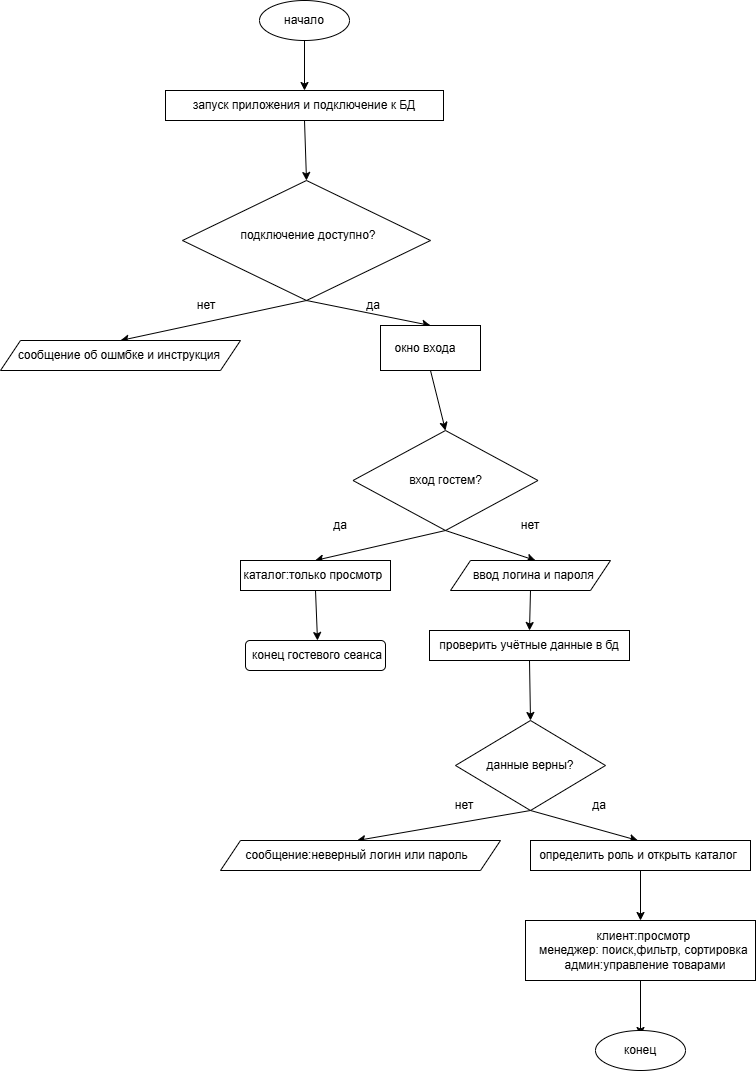

The diagram above was exported from draw.io. Its source (the exported page's mxGraphModel, read from the mxfile embedded in the PNG):
<mxGraphModel dx="1042" dy="660" grid="1" gridSize="10" guides="1" tooltips="1" connect="1" arrows="1" fold="1" page="1" pageScale="1" pageWidth="827" pageHeight="1169" math="0" shadow="0">
  <root>
    <mxCell id="0" />
    <mxCell id="1" parent="0" />
    <mxCell id="qbBH8tOwy9H8zYfOAXwH-1" parent="1" style="ellipse;whiteSpace=wrap;html=1;fillColor=#FFFFFF;" value="" vertex="1">
      <mxGeometry height="40" width="90" x="369" y="30" as="geometry" />
    </mxCell>
    <mxCell id="qbBH8tOwy9H8zYfOAXwH-2" parent="1" style="text;html=1;whiteSpace=wrap;strokeColor=none;fillColor=none;align=center;verticalAlign=middle;rounded=0;" value="начало" vertex="1">
      <mxGeometry height="30" width="60" x="384" y="35" as="geometry" />
    </mxCell>
    <mxCell id="qbBH8tOwy9H8zYfOAXwH-3" edge="1" parent="1" source="qbBH8tOwy9H8zYfOAXwH-1" style="endArrow=classic;html=1;rounded=0;exitX=0.5;exitY=1;exitDx=0;exitDy=0;" value="">
      <mxGeometry height="50" relative="1" width="50" as="geometry">
        <mxPoint x="390" y="370" as="sourcePoint" />
        <mxPoint x="414" y="120" as="targetPoint" />
      </mxGeometry>
    </mxCell>
    <mxCell id="qbBH8tOwy9H8zYfOAXwH-4" parent="1" style="rounded=0;whiteSpace=wrap;html=1;" value="" vertex="1">
      <mxGeometry height="30" width="278" x="275" y="120" as="geometry" />
    </mxCell>
    <mxCell id="qbBH8tOwy9H8zYfOAXwH-5" edge="1" parent="1" source="qbBH8tOwy9H8zYfOAXwH-4" style="endArrow=classic;html=1;rounded=0;exitX=0.5;exitY=1;exitDx=0;exitDy=0;entryX=0.5;entryY=0;entryDx=0;entryDy=0;" target="qbBH8tOwy9H8zYfOAXwH-6" value="">
      <mxGeometry height="50" relative="1" width="50" as="geometry">
        <mxPoint x="390" y="250" as="sourcePoint" />
        <mxPoint x="414" y="220" as="targetPoint" />
      </mxGeometry>
    </mxCell>
    <mxCell id="qbBH8tOwy9H8zYfOAXwH-53" edge="1" parent="1" source="qbBH8tOwy9H8zYfOAXwH-6" style="edgeStyle=orthogonalEdgeStyle;rounded=0;orthogonalLoop=1;jettySize=auto;html=1;exitX=0;exitY=1;exitDx=0;exitDy=0;">
      <mxGeometry relative="1" as="geometry">
        <mxPoint x="354" y="300" as="targetPoint" />
      </mxGeometry>
    </mxCell>
    <mxCell id="qbBH8tOwy9H8zYfOAXwH-6" parent="1" style="rhombus;whiteSpace=wrap;html=1;" value="" vertex="1">
      <mxGeometry height="120" width="248" x="292" y="210" as="geometry" />
    </mxCell>
    <mxCell id="qbBH8tOwy9H8zYfOAXwH-8" edge="1" parent="1" source="qbBH8tOwy9H8zYfOAXwH-6" style="endArrow=classic;html=1;rounded=0;exitX=0.5;exitY=1;exitDx=0;exitDy=0;entryX=0.5;entryY=0;entryDx=0;entryDy=0;" target="qbBH8tOwy9H8zYfOAXwH-35" value="">
      <mxGeometry height="50" relative="1" width="50" as="geometry">
        <mxPoint x="210" y="360" as="sourcePoint" />
        <mxPoint x="280" y="370" as="targetPoint" />
      </mxGeometry>
    </mxCell>
    <mxCell id="qbBH8tOwy9H8zYfOAXwH-9" parent="1" style="shape=parallelogram;perimeter=parallelogramPerimeter;whiteSpace=wrap;html=1;fixedSize=1;" value="" vertex="1">
      <mxGeometry height="30" width="240" x="110" y="370" as="geometry" />
    </mxCell>
    <mxCell id="qbBH8tOwy9H8zYfOAXwH-10" edge="1" parent="1" source="qbBH8tOwy9H8zYfOAXwH-6" style="endArrow=classic;html=1;rounded=0;exitX=0.5;exitY=1;exitDx=0;exitDy=0;entryX=0.5;entryY=0;entryDx=0;entryDy=0;" target="qbBH8tOwy9H8zYfOAXwH-12" value="">
      <mxGeometry height="50" relative="1" width="50" as="geometry">
        <mxPoint x="390" y="370" as="sourcePoint" />
        <mxPoint x="500" y="340" as="targetPoint" />
      </mxGeometry>
    </mxCell>
    <mxCell id="qbBH8tOwy9H8zYfOAXwH-12" parent="1" style="rounded=0;whiteSpace=wrap;html=1;" value="" vertex="1">
      <mxGeometry height="45" width="100" x="490" y="355" as="geometry" />
    </mxCell>
    <mxCell id="qbBH8tOwy9H8zYfOAXwH-13" edge="1" parent="1" source="qbBH8tOwy9H8zYfOAXwH-12" style="endArrow=classic;html=1;rounded=0;exitX=0.5;exitY=1;exitDx=0;exitDy=0;entryX=0.5;entryY=0;entryDx=0;entryDy=0;" target="qbBH8tOwy9H8zYfOAXwH-14" value="">
      <mxGeometry height="50" relative="1" width="50" as="geometry">
        <mxPoint x="390" y="370" as="sourcePoint" />
        <mxPoint x="555" y="460" as="targetPoint" />
      </mxGeometry>
    </mxCell>
    <mxCell id="qbBH8tOwy9H8zYfOAXwH-14" parent="1" style="rhombus;whiteSpace=wrap;html=1;" value="" vertex="1">
      <mxGeometry height="100" width="185" x="462.5" y="460" as="geometry" />
    </mxCell>
    <mxCell id="qbBH8tOwy9H8zYfOAXwH-15" edge="1" parent="1" source="qbBH8tOwy9H8zYfOAXwH-14" style="endArrow=classic;html=1;rounded=0;entryX=0.5;entryY=0;entryDx=0;entryDy=0;exitX=0.5;exitY=1;exitDx=0;exitDy=0;" target="qbBH8tOwy9H8zYfOAXwH-41" value="">
      <mxGeometry height="50" relative="1" width="50" as="geometry">
        <mxPoint x="390" y="670" as="sourcePoint" />
        <mxPoint x="440" y="620" as="targetPoint" />
      </mxGeometry>
    </mxCell>
    <mxCell id="qbBH8tOwy9H8zYfOAXwH-16" parent="1" style="rounded=0;whiteSpace=wrap;html=1;" value="" vertex="1">
      <mxGeometry height="30" width="150" x="350" y="590" as="geometry" />
    </mxCell>
    <mxCell id="qbBH8tOwy9H8zYfOAXwH-17" edge="1" parent="1" source="qbBH8tOwy9H8zYfOAXwH-16" style="endArrow=classic;html=1;rounded=0;exitX=0.5;exitY=1;exitDx=0;exitDy=0;entryX=0.5;entryY=0;entryDx=0;entryDy=0;" target="qbBH8tOwy9H8zYfOAXwH-42" value="">
      <mxGeometry height="50" relative="1" width="50" as="geometry">
        <mxPoint x="390" y="670" as="sourcePoint" />
        <mxPoint x="440" y="700" as="targetPoint" />
      </mxGeometry>
    </mxCell>
    <mxCell id="qbBH8tOwy9H8zYfOAXwH-18" parent="1" style="rounded=1;whiteSpace=wrap;html=1;" value="" vertex="1">
      <mxGeometry height="30" width="140" x="355" y="670" as="geometry" />
    </mxCell>
    <mxCell id="qbBH8tOwy9H8zYfOAXwH-19" edge="1" parent="1" source="qbBH8tOwy9H8zYfOAXwH-14" style="endArrow=classic;html=1;rounded=0;exitX=0.5;exitY=1;exitDx=0;exitDy=0;entryX=0.5;entryY=0;entryDx=0;entryDy=0;" target="qbBH8tOwy9H8zYfOAXwH-44" value="">
      <mxGeometry height="50" relative="1" width="50" as="geometry">
        <mxPoint x="390" y="670" as="sourcePoint" />
        <mxPoint x="650" y="600" as="targetPoint" />
      </mxGeometry>
    </mxCell>
    <mxCell id="qbBH8tOwy9H8zYfOAXwH-20" parent="1" style="shape=parallelogram;perimeter=parallelogramPerimeter;whiteSpace=wrap;html=1;fixedSize=1;" value="" vertex="1">
      <mxGeometry height="30" width="160" x="560" y="590" as="geometry" />
    </mxCell>
    <mxCell id="qbBH8tOwy9H8zYfOAXwH-21" edge="1" parent="1" source="qbBH8tOwy9H8zYfOAXwH-20" style="endArrow=classic;html=1;rounded=0;exitX=0.5;exitY=1;exitDx=0;exitDy=0;entryX=0.5;entryY=0;entryDx=0;entryDy=0;" target="qbBH8tOwy9H8zYfOAXwH-45" value="">
      <mxGeometry height="50" relative="1" width="50" as="geometry">
        <mxPoint x="390" y="670" as="sourcePoint" />
        <mxPoint x="650" y="690" as="targetPoint" />
      </mxGeometry>
    </mxCell>
    <mxCell id="qbBH8tOwy9H8zYfOAXwH-22" parent="1" style="rounded=0;whiteSpace=wrap;html=1;" value="" vertex="1">
      <mxGeometry height="30" width="200" x="539" y="660" as="geometry" />
    </mxCell>
    <mxCell id="qbBH8tOwy9H8zYfOAXwH-23" edge="1" parent="1" source="qbBH8tOwy9H8zYfOAXwH-22" style="endArrow=classic;html=1;rounded=0;exitX=0.5;exitY=1;exitDx=0;exitDy=0;entryX=0.5;entryY=0;entryDx=0;entryDy=0;" target="qbBH8tOwy9H8zYfOAXwH-24" value="">
      <mxGeometry height="50" relative="1" width="50" as="geometry">
        <mxPoint x="390" y="670" as="sourcePoint" />
        <mxPoint x="650" y="820" as="targetPoint" />
      </mxGeometry>
    </mxCell>
    <mxCell id="qbBH8tOwy9H8zYfOAXwH-24" parent="1" style="rhombus;whiteSpace=wrap;html=1;" value="" vertex="1">
      <mxGeometry height="90" width="150" x="565" y="750" as="geometry" />
    </mxCell>
    <mxCell id="qbBH8tOwy9H8zYfOAXwH-25" edge="1" parent="1" source="qbBH8tOwy9H8zYfOAXwH-24" style="endArrow=classic;html=1;rounded=0;exitX=0.5;exitY=1;exitDx=0;exitDy=0;entryX=0.5;entryY=0;entryDx=0;entryDy=0;" target="qbBH8tOwy9H8zYfOAXwH-48" value="">
      <mxGeometry height="50" relative="1" width="50" as="geometry">
        <mxPoint x="390" y="1070" as="sourcePoint" />
        <mxPoint x="590" y="880" as="targetPoint" />
      </mxGeometry>
    </mxCell>
    <mxCell id="qbBH8tOwy9H8zYfOAXwH-26" parent="1" style="shape=parallelogram;perimeter=parallelogramPerimeter;whiteSpace=wrap;html=1;fixedSize=1;" value="" vertex="1">
      <mxGeometry height="30" width="280" x="330" y="870" as="geometry" />
    </mxCell>
    <mxCell id="qbBH8tOwy9H8zYfOAXwH-27" edge="1" parent="1" source="qbBH8tOwy9H8zYfOAXwH-24" style="endArrow=classic;html=1;rounded=0;exitX=0.5;exitY=1;exitDx=0;exitDy=0;entryX=0.5;entryY=0;entryDx=0;entryDy=0;" target="qbBH8tOwy9H8zYfOAXwH-50" value="">
      <mxGeometry height="50" relative="1" width="50" as="geometry">
        <mxPoint x="390" y="1070" as="sourcePoint" />
        <mxPoint x="700" y="900" as="targetPoint" />
      </mxGeometry>
    </mxCell>
    <mxCell id="qbBH8tOwy9H8zYfOAXwH-28" parent="1" style="rounded=0;whiteSpace=wrap;html=1;" value="" vertex="1">
      <mxGeometry height="30" width="220" x="640" y="870" as="geometry" />
    </mxCell>
    <mxCell id="qbBH8tOwy9H8zYfOAXwH-29" edge="1" parent="1" source="qbBH8tOwy9H8zYfOAXwH-28" style="endArrow=classic;html=1;rounded=0;exitX=0.5;exitY=1;exitDx=0;exitDy=0;entryX=0.5;entryY=0;entryDx=0;entryDy=0;" target="qbBH8tOwy9H8zYfOAXwH-30" value="">
      <mxGeometry height="50" relative="1" width="50" as="geometry">
        <mxPoint x="390" y="1070" as="sourcePoint" />
        <mxPoint x="714" y="980" as="targetPoint" />
      </mxGeometry>
    </mxCell>
    <mxCell id="qbBH8tOwy9H8zYfOAXwH-30" parent="1" style="rounded=0;whiteSpace=wrap;html=1;" value="" vertex="1">
      <mxGeometry height="60" width="230" x="635" y="950" as="geometry" />
    </mxCell>
    <mxCell id="qbBH8tOwy9H8zYfOAXwH-31" edge="1" parent="1" source="qbBH8tOwy9H8zYfOAXwH-30" style="endArrow=classic;html=1;rounded=0;exitX=0.5;exitY=1;exitDx=0;exitDy=0;entryX=0.5;entryY=0;entryDx=0;entryDy=0;" target="qbBH8tOwy9H8zYfOAXwH-52" value="">
      <mxGeometry height="50" relative="1" width="50" as="geometry">
        <mxPoint x="390" y="1070" as="sourcePoint" />
        <mxPoint x="700" y="1090" as="targetPoint" />
      </mxGeometry>
    </mxCell>
    <mxCell id="qbBH8tOwy9H8zYfOAXwH-32" parent="1" style="ellipse;whiteSpace=wrap;html=1;fillColor=#FFFFFF;" value="" vertex="1">
      <mxGeometry height="40" width="90" x="705" y="1060" as="geometry" />
    </mxCell>
    <mxCell id="qbBH8tOwy9H8zYfOAXwH-33" parent="1" style="text;html=1;whiteSpace=wrap;strokeColor=none;fillColor=none;align=center;verticalAlign=middle;rounded=0;" value="запуск приложения и подключение к БД" vertex="1">
      <mxGeometry height="30" width="250" x="289" y="120" as="geometry" />
    </mxCell>
    <mxCell id="qbBH8tOwy9H8zYfOAXwH-34" parent="1" style="text;html=1;whiteSpace=wrap;strokeColor=none;fillColor=none;align=center;verticalAlign=middle;rounded=0;" value="подключение доступно?" vertex="1">
      <mxGeometry height="30" width="144" x="346" y="250" as="geometry" />
    </mxCell>
    <mxCell id="qbBH8tOwy9H8zYfOAXwH-35" parent="1" style="text;html=1;whiteSpace=wrap;strokeColor=none;fillColor=none;align=center;verticalAlign=middle;rounded=0;" value="сообщение об ошмбке и инструкция&amp;nbsp;" vertex="1">
      <mxGeometry height="30" width="225" x="117.5" y="370" as="geometry" />
    </mxCell>
    <mxCell id="qbBH8tOwy9H8zYfOAXwH-36" parent="1" style="text;html=1;whiteSpace=wrap;strokeColor=none;fillColor=none;align=center;verticalAlign=middle;rounded=0;" value="нет" vertex="1">
      <mxGeometry height="30" width="60" x="286" y="320" as="geometry" />
    </mxCell>
    <mxCell id="qbBH8tOwy9H8zYfOAXwH-37" parent="1" style="text;html=1;whiteSpace=wrap;strokeColor=none;fillColor=none;align=center;verticalAlign=middle;rounded=0;" value="да" vertex="1">
      <mxGeometry height="30" width="60" x="452.5" y="320" as="geometry" />
    </mxCell>
    <mxCell id="qbBH8tOwy9H8zYfOAXwH-38" parent="1" style="text;html=1;whiteSpace=wrap;strokeColor=none;fillColor=none;align=center;verticalAlign=middle;rounded=0;" value="окно входа" vertex="1">
      <mxGeometry height="30" width="90" x="490" y="362.5" as="geometry" />
    </mxCell>
    <mxCell id="qbBH8tOwy9H8zYfOAXwH-39" parent="1" style="text;html=1;whiteSpace=wrap;strokeColor=none;fillColor=none;align=center;verticalAlign=middle;rounded=0;" value="вход гостем?" vertex="1">
      <mxGeometry height="30" width="85" x="512.5" y="495" as="geometry" />
    </mxCell>
    <mxCell id="qbBH8tOwy9H8zYfOAXwH-40" parent="1" style="text;html=1;whiteSpace=wrap;strokeColor=none;fillColor=none;align=center;verticalAlign=middle;rounded=0;" value="да" vertex="1">
      <mxGeometry height="30" width="60" x="420" y="540" as="geometry" />
    </mxCell>
    <mxCell id="qbBH8tOwy9H8zYfOAXwH-41" parent="1" style="text;html=1;whiteSpace=wrap;strokeColor=none;fillColor=none;align=center;verticalAlign=middle;rounded=0;" value="каталог:только просмотр&amp;nbsp;" vertex="1">
      <mxGeometry height="30" width="151" x="349" y="590" as="geometry" />
    </mxCell>
    <mxCell id="qbBH8tOwy9H8zYfOAXwH-42" parent="1" style="text;html=1;whiteSpace=wrap;strokeColor=none;fillColor=none;align=center;verticalAlign=middle;rounded=0;" value="конец гостевого сеанса" vertex="1">
      <mxGeometry height="30" width="136" x="359" y="670" as="geometry" />
    </mxCell>
    <mxCell id="qbBH8tOwy9H8zYfOAXwH-43" parent="1" style="text;html=1;whiteSpace=wrap;strokeColor=none;fillColor=none;align=center;verticalAlign=middle;rounded=0;" value="нет" vertex="1">
      <mxGeometry height="30" width="60" x="610" y="540" as="geometry" />
    </mxCell>
    <mxCell id="qbBH8tOwy9H8zYfOAXwH-44" parent="1" style="text;html=1;whiteSpace=wrap;strokeColor=none;fillColor=none;align=center;verticalAlign=middle;rounded=0;" value="ввод логина и пароля&amp;nbsp;" vertex="1">
      <mxGeometry height="30" width="130" x="580" y="590" as="geometry" />
    </mxCell>
    <mxCell id="qbBH8tOwy9H8zYfOAXwH-45" parent="1" style="text;html=1;whiteSpace=wrap;strokeColor=none;fillColor=none;align=center;verticalAlign=middle;rounded=0;" value="проверить учётные данные в бд" vertex="1">
      <mxGeometry height="30" width="190" x="544" y="660" as="geometry" />
    </mxCell>
    <mxCell id="qbBH8tOwy9H8zYfOAXwH-46" parent="1" style="text;html=1;whiteSpace=wrap;strokeColor=none;fillColor=none;align=center;verticalAlign=middle;rounded=0;" value="данные верны?" vertex="1">
      <mxGeometry height="30" width="100" x="590" y="780" as="geometry" />
    </mxCell>
    <mxCell id="qbBH8tOwy9H8zYfOAXwH-47" parent="1" style="text;html=1;whiteSpace=wrap;strokeColor=none;fillColor=none;align=center;verticalAlign=middle;rounded=0;" value="нет" vertex="1">
      <mxGeometry height="30" width="60" x="544" y="820" as="geometry" />
    </mxCell>
    <mxCell id="qbBH8tOwy9H8zYfOAXwH-48" parent="1" style="text;html=1;whiteSpace=wrap;strokeColor=none;fillColor=none;align=center;verticalAlign=middle;rounded=0;" value="сообщение:неверный логин или пароль" vertex="1">
      <mxGeometry height="30" width="235" x="349" y="870" as="geometry" />
    </mxCell>
    <mxCell id="qbBH8tOwy9H8zYfOAXwH-49" parent="1" style="text;html=1;whiteSpace=wrap;strokeColor=none;fillColor=none;align=center;verticalAlign=middle;rounded=0;" value="да" vertex="1">
      <mxGeometry height="30" width="60" x="679" y="820" as="geometry" />
    </mxCell>
    <mxCell id="qbBH8tOwy9H8zYfOAXwH-50" parent="1" style="text;html=1;whiteSpace=wrap;strokeColor=none;fillColor=none;align=center;verticalAlign=middle;rounded=0;" value="определить роль и открыть каталог" vertex="1">
      <mxGeometry height="30" width="200" x="647.5" y="870" as="geometry" />
    </mxCell>
    <mxCell id="qbBH8tOwy9H8zYfOAXwH-51" parent="1" style="text;html=1;whiteSpace=wrap;strokeColor=none;fillColor=none;align=center;verticalAlign=middle;rounded=0;" value="клиент:просмотр&amp;nbsp;&lt;div&gt;менеджер: поиск,фильтр, сортировка&amp;nbsp;&lt;/div&gt;&lt;div&gt;админ:управление товарами&lt;/div&gt;" vertex="1">
      <mxGeometry height="30" width="220" x="645" y="965" as="geometry" />
    </mxCell>
    <mxCell id="qbBH8tOwy9H8zYfOAXwH-52" parent="1" style="text;html=1;whiteSpace=wrap;strokeColor=none;fillColor=none;align=center;verticalAlign=middle;rounded=0;" value="конец" vertex="1">
      <mxGeometry height="30" width="60" x="720" y="1065" as="geometry" />
    </mxCell>
  </root>
</mxGraphModel>